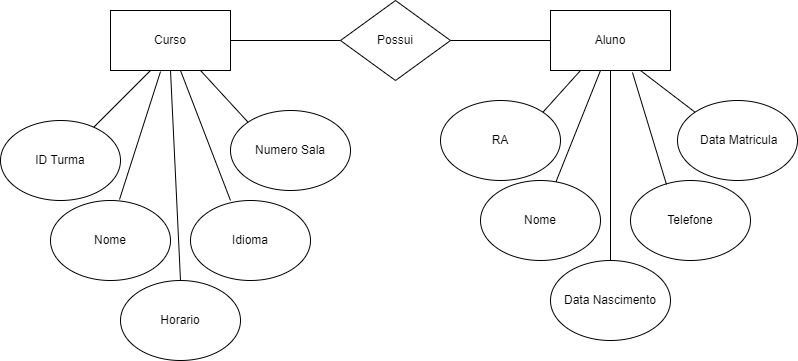

The diagram above was exported from draw.io. Its source (the exported page's mxGraphModel, read from the mxfile embedded in the PNG):
<mxGraphModel dx="1422" dy="737" grid="1" gridSize="10" guides="1" tooltips="1" connect="1" arrows="1" fold="1" page="1" pageScale="1" pageWidth="827" pageHeight="1169" math="0" shadow="0">
  <root>
    <mxCell id="WIyWlLk6GJQsqaUBKTNV-0" />
    <mxCell id="WIyWlLk6GJQsqaUBKTNV-1" parent="WIyWlLk6GJQsqaUBKTNV-0" />
    <mxCell id="x5jto7zm24WNFGJGUR02-0" value="Curso" style="rounded=0;whiteSpace=wrap;html=1;" vertex="1" parent="WIyWlLk6GJQsqaUBKTNV-1">
      <mxGeometry x="140" y="200" width="120" height="60" as="geometry" />
    </mxCell>
    <mxCell id="x5jto7zm24WNFGJGUR02-1" value="ID Turma" style="ellipse;whiteSpace=wrap;html=1;" vertex="1" parent="WIyWlLk6GJQsqaUBKTNV-1">
      <mxGeometry x="30" y="310" width="120" height="80" as="geometry" />
    </mxCell>
    <mxCell id="x5jto7zm24WNFGJGUR02-3" value="" style="endArrow=none;html=1;rounded=0;" edge="1" parent="WIyWlLk6GJQsqaUBKTNV-1" source="x5jto7zm24WNFGJGUR02-1">
      <mxGeometry width="50" height="50" relative="1" as="geometry">
        <mxPoint x="130" y="310" as="sourcePoint" />
        <mxPoint x="180" y="260" as="targetPoint" />
      </mxGeometry>
    </mxCell>
    <mxCell id="x5jto7zm24WNFGJGUR02-4" value="Nome" style="ellipse;whiteSpace=wrap;html=1;" vertex="1" parent="WIyWlLk6GJQsqaUBKTNV-1">
      <mxGeometry x="80" y="390" width="120" height="80" as="geometry" />
    </mxCell>
    <mxCell id="x5jto7zm24WNFGJGUR02-5" value="Numero Sala" style="ellipse;whiteSpace=wrap;html=1;" vertex="1" parent="WIyWlLk6GJQsqaUBKTNV-1">
      <mxGeometry x="260" y="300" width="120" height="80" as="geometry" />
    </mxCell>
    <mxCell id="x5jto7zm24WNFGJGUR02-6" value="Idioma" style="ellipse;whiteSpace=wrap;html=1;" vertex="1" parent="WIyWlLk6GJQsqaUBKTNV-1">
      <mxGeometry x="220" y="390" width="120" height="80" as="geometry" />
    </mxCell>
    <mxCell id="x5jto7zm24WNFGJGUR02-7" value="" style="endArrow=none;html=1;rounded=0;exitX=0.575;exitY=-0.012;exitDx=0;exitDy=0;exitPerimeter=0;entryX=0.417;entryY=1.017;entryDx=0;entryDy=0;entryPerimeter=0;" edge="1" parent="WIyWlLk6GJQsqaUBKTNV-1" source="x5jto7zm24WNFGJGUR02-4" target="x5jto7zm24WNFGJGUR02-0">
      <mxGeometry width="50" height="50" relative="1" as="geometry">
        <mxPoint x="150" y="310" as="sourcePoint" />
        <mxPoint x="200" y="260" as="targetPoint" />
      </mxGeometry>
    </mxCell>
    <mxCell id="x5jto7zm24WNFGJGUR02-8" value="" style="endArrow=none;html=1;rounded=0;" edge="1" parent="WIyWlLk6GJQsqaUBKTNV-1">
      <mxGeometry width="50" height="50" relative="1" as="geometry">
        <mxPoint x="260" y="390" as="sourcePoint" />
        <mxPoint x="210" y="260" as="targetPoint" />
      </mxGeometry>
    </mxCell>
    <mxCell id="x5jto7zm24WNFGJGUR02-9" value="" style="endArrow=none;html=1;rounded=0;exitX=0;exitY=0;exitDx=0;exitDy=0;" edge="1" parent="WIyWlLk6GJQsqaUBKTNV-1" source="x5jto7zm24WNFGJGUR02-5">
      <mxGeometry width="50" height="50" relative="1" as="geometry">
        <mxPoint x="180" y="310" as="sourcePoint" />
        <mxPoint x="230" y="260" as="targetPoint" />
      </mxGeometry>
    </mxCell>
    <mxCell id="x5jto7zm24WNFGJGUR02-10" value="Possui" style="rhombus;whiteSpace=wrap;html=1;" vertex="1" parent="WIyWlLk6GJQsqaUBKTNV-1">
      <mxGeometry x="370" y="190" width="110" height="80" as="geometry" />
    </mxCell>
    <mxCell id="x5jto7zm24WNFGJGUR02-11" value="Aluno" style="rounded=0;whiteSpace=wrap;html=1;" vertex="1" parent="WIyWlLk6GJQsqaUBKTNV-1">
      <mxGeometry x="580" y="200" width="120" height="60" as="geometry" />
    </mxCell>
    <mxCell id="x5jto7zm24WNFGJGUR02-12" value="" style="endArrow=none;html=1;rounded=0;entryX=0;entryY=0.5;entryDx=0;entryDy=0;" edge="1" parent="WIyWlLk6GJQsqaUBKTNV-1" target="x5jto7zm24WNFGJGUR02-10">
      <mxGeometry width="50" height="50" relative="1" as="geometry">
        <mxPoint x="260" y="230" as="sourcePoint" />
        <mxPoint x="310" y="180" as="targetPoint" />
      </mxGeometry>
    </mxCell>
    <mxCell id="x5jto7zm24WNFGJGUR02-13" value="" style="endArrow=none;html=1;rounded=0;entryX=0;entryY=0.5;entryDx=0;entryDy=0;" edge="1" parent="WIyWlLk6GJQsqaUBKTNV-1" target="x5jto7zm24WNFGJGUR02-11">
      <mxGeometry width="50" height="50" relative="1" as="geometry">
        <mxPoint x="480" y="230" as="sourcePoint" />
        <mxPoint x="530" y="180" as="targetPoint" />
      </mxGeometry>
    </mxCell>
    <mxCell id="x5jto7zm24WNFGJGUR02-15" value="RA" style="ellipse;whiteSpace=wrap;html=1;" vertex="1" parent="WIyWlLk6GJQsqaUBKTNV-1">
      <mxGeometry x="470" y="290" width="120" height="80" as="geometry" />
    </mxCell>
    <mxCell id="x5jto7zm24WNFGJGUR02-16" value="Telefone" style="ellipse;whiteSpace=wrap;html=1;" vertex="1" parent="WIyWlLk6GJQsqaUBKTNV-1">
      <mxGeometry x="660" y="370" width="120" height="80" as="geometry" />
    </mxCell>
    <mxCell id="x5jto7zm24WNFGJGUR02-17" value="Nome" style="ellipse;whiteSpace=wrap;html=1;" vertex="1" parent="WIyWlLk6GJQsqaUBKTNV-1">
      <mxGeometry x="510" y="370" width="120" height="80" as="geometry" />
    </mxCell>
    <mxCell id="x5jto7zm24WNFGJGUR02-18" value="" style="endArrow=none;html=1;rounded=0;exitX=1;exitY=0;exitDx=0;exitDy=0;" edge="1" parent="WIyWlLk6GJQsqaUBKTNV-1" source="x5jto7zm24WNFGJGUR02-15">
      <mxGeometry width="50" height="50" relative="1" as="geometry">
        <mxPoint x="590" y="300" as="sourcePoint" />
        <mxPoint x="610" y="260" as="targetPoint" />
      </mxGeometry>
    </mxCell>
    <mxCell id="x5jto7zm24WNFGJGUR02-19" value="" style="endArrow=none;html=1;rounded=0;" edge="1" parent="WIyWlLk6GJQsqaUBKTNV-1" source="x5jto7zm24WNFGJGUR02-17">
      <mxGeometry width="50" height="50" relative="1" as="geometry">
        <mxPoint x="610" y="310" as="sourcePoint" />
        <mxPoint x="630" y="260" as="targetPoint" />
      </mxGeometry>
    </mxCell>
    <mxCell id="x5jto7zm24WNFGJGUR02-20" value="" style="endArrow=none;html=1;rounded=0;exitX=0.3;exitY=0.05;exitDx=0;exitDy=0;exitPerimeter=0;entryX=0.683;entryY=1.033;entryDx=0;entryDy=0;entryPerimeter=0;" edge="1" parent="WIyWlLk6GJQsqaUBKTNV-1" source="x5jto7zm24WNFGJGUR02-16" target="x5jto7zm24WNFGJGUR02-11">
      <mxGeometry width="50" height="50" relative="1" as="geometry">
        <mxPoint x="625" y="310" as="sourcePoint" />
        <mxPoint x="650" y="250" as="targetPoint" />
      </mxGeometry>
    </mxCell>
    <mxCell id="x5jto7zm24WNFGJGUR02-21" value="&amp;nbsp;Data Matricula" style="ellipse;whiteSpace=wrap;html=1;" vertex="1" parent="WIyWlLk6GJQsqaUBKTNV-1">
      <mxGeometry x="707" y="290" width="120" height="80" as="geometry" />
    </mxCell>
    <mxCell id="x5jto7zm24WNFGJGUR02-22" value="" style="endArrow=none;html=1;rounded=0;exitX=0;exitY=0;exitDx=0;exitDy=0;entryX=0.75;entryY=1;entryDx=0;entryDy=0;" edge="1" parent="WIyWlLk6GJQsqaUBKTNV-1" source="x5jto7zm24WNFGJGUR02-21" target="x5jto7zm24WNFGJGUR02-11">
      <mxGeometry width="50" height="50" relative="1" as="geometry">
        <mxPoint x="620" y="310" as="sourcePoint" />
        <mxPoint x="670" y="260" as="targetPoint" />
      </mxGeometry>
    </mxCell>
    <mxCell id="x5jto7zm24WNFGJGUR02-23" value="Data Nascimento" style="ellipse;whiteSpace=wrap;html=1;" vertex="1" parent="WIyWlLk6GJQsqaUBKTNV-1">
      <mxGeometry x="580" y="450" width="120" height="80" as="geometry" />
    </mxCell>
    <mxCell id="x5jto7zm24WNFGJGUR02-24" value="" style="endArrow=none;html=1;rounded=0;exitX=0.5;exitY=0;exitDx=0;exitDy=0;" edge="1" parent="WIyWlLk6GJQsqaUBKTNV-1" source="x5jto7zm24WNFGJGUR02-23">
      <mxGeometry width="50" height="50" relative="1" as="geometry">
        <mxPoint x="590" y="310" as="sourcePoint" />
        <mxPoint x="640" y="260" as="targetPoint" />
      </mxGeometry>
    </mxCell>
    <mxCell id="x5jto7zm24WNFGJGUR02-31" value="Horario" style="ellipse;whiteSpace=wrap;html=1;" vertex="1" parent="WIyWlLk6GJQsqaUBKTNV-1">
      <mxGeometry x="150" y="470" width="120" height="80" as="geometry" />
    </mxCell>
    <mxCell id="x5jto7zm24WNFGJGUR02-32" value="" style="endArrow=none;html=1;rounded=0;exitX=0.5;exitY=0;exitDx=0;exitDy=0;" edge="1" parent="WIyWlLk6GJQsqaUBKTNV-1" source="x5jto7zm24WNFGJGUR02-31">
      <mxGeometry width="50" height="50" relative="1" as="geometry">
        <mxPoint x="150" y="310" as="sourcePoint" />
        <mxPoint x="200" y="260" as="targetPoint" />
      </mxGeometry>
    </mxCell>
  </root>
</mxGraphModel>